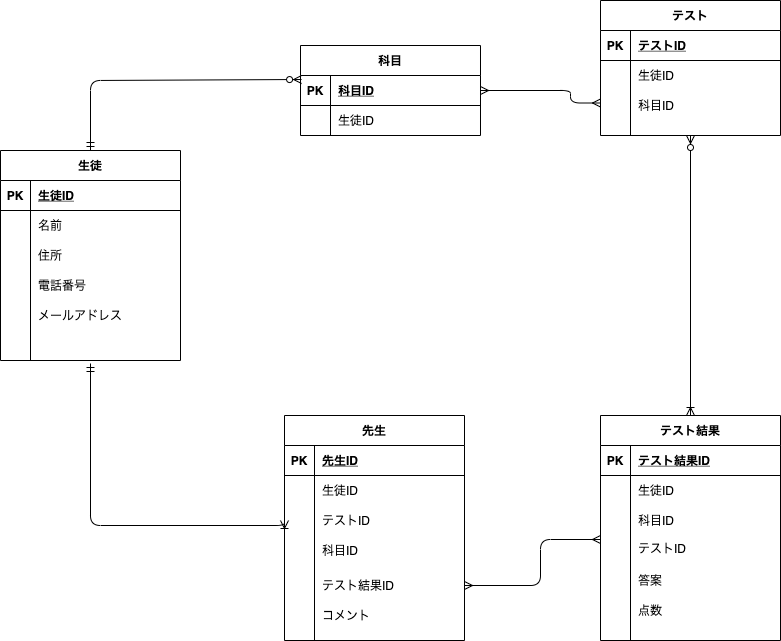

The diagram above was exported from draw.io. Its source (the exported page's mxGraphModel, read from the mxfile embedded in the PNG):
<mxGraphModel dx="1108" dy="722" grid="1" gridSize="10" guides="1" tooltips="1" connect="1" arrows="1" fold="1" page="1" pageScale="1" pageWidth="827" pageHeight="1169" math="0" shadow="0">
  <root>
    <mxCell id="0" />
    <mxCell id="1" parent="0" />
    <mxCell id="26" value="先生" style="shape=table;startSize=30;container=1;collapsible=1;childLayout=tableLayout;fixedRows=1;rowLines=0;fontStyle=1;align=center;resizeLast=1;" parent="1" vertex="1">
      <mxGeometry x="324" y="485" width="180" height="225" as="geometry">
        <mxRectangle x="500" y="130" width="60" height="30" as="alternateBounds" />
      </mxGeometry>
    </mxCell>
    <mxCell id="27" value="" style="shape=partialRectangle;collapsible=0;dropTarget=0;pointerEvents=0;fillColor=none;top=0;left=0;bottom=1;right=0;points=[[0,0.5],[1,0.5]];portConstraint=eastwest;" parent="26" vertex="1">
      <mxGeometry y="30" width="180" height="30" as="geometry" />
    </mxCell>
    <mxCell id="28" value="PK" style="shape=partialRectangle;connectable=0;fillColor=none;top=0;left=0;bottom=0;right=0;fontStyle=1;overflow=hidden;" parent="27" vertex="1">
      <mxGeometry width="30" height="30" as="geometry" />
    </mxCell>
    <mxCell id="29" value="先生ID" style="shape=partialRectangle;connectable=0;fillColor=none;top=0;left=0;bottom=0;right=0;align=left;spacingLeft=6;fontStyle=5;overflow=hidden;" parent="27" vertex="1">
      <mxGeometry x="30" width="150" height="30" as="geometry" />
    </mxCell>
    <mxCell id="k2pPOguZkID2-L46GyxD-131" value="" style="shape=partialRectangle;collapsible=0;dropTarget=0;pointerEvents=0;fillColor=none;top=0;left=0;bottom=0;right=0;points=[[0,0.5],[1,0.5]];portConstraint=eastwest;" parent="26" vertex="1">
      <mxGeometry y="60" width="180" height="30" as="geometry" />
    </mxCell>
    <mxCell id="k2pPOguZkID2-L46GyxD-132" value="" style="shape=partialRectangle;connectable=0;fillColor=none;top=0;left=0;bottom=0;right=0;editable=1;overflow=hidden;" parent="k2pPOguZkID2-L46GyxD-131" vertex="1">
      <mxGeometry width="30" height="30" as="geometry" />
    </mxCell>
    <mxCell id="k2pPOguZkID2-L46GyxD-133" value="生徒ID" style="shape=partialRectangle;connectable=0;fillColor=none;top=0;left=0;bottom=0;right=0;align=left;spacingLeft=6;overflow=hidden;" parent="k2pPOguZkID2-L46GyxD-131" vertex="1">
      <mxGeometry x="30" width="150" height="30" as="geometry" />
    </mxCell>
    <mxCell id="k2pPOguZkID2-L46GyxD-134" value="" style="shape=partialRectangle;collapsible=0;dropTarget=0;pointerEvents=0;fillColor=none;top=0;left=0;bottom=0;right=0;points=[[0,0.5],[1,0.5]];portConstraint=eastwest;" parent="26" vertex="1">
      <mxGeometry y="90" width="180" height="30" as="geometry" />
    </mxCell>
    <mxCell id="k2pPOguZkID2-L46GyxD-135" value="" style="shape=partialRectangle;connectable=0;fillColor=none;top=0;left=0;bottom=0;right=0;editable=1;overflow=hidden;" parent="k2pPOguZkID2-L46GyxD-134" vertex="1">
      <mxGeometry width="30" height="30" as="geometry" />
    </mxCell>
    <mxCell id="k2pPOguZkID2-L46GyxD-136" value="テストID" style="shape=partialRectangle;connectable=0;fillColor=none;top=0;left=0;bottom=0;right=0;align=left;spacingLeft=6;overflow=hidden;" parent="k2pPOguZkID2-L46GyxD-134" vertex="1">
      <mxGeometry x="30" width="150" height="30" as="geometry" />
    </mxCell>
    <mxCell id="uwa_zXE5BMeCgokX8AOn-139" value="" style="shape=partialRectangle;collapsible=0;dropTarget=0;pointerEvents=0;fillColor=none;top=0;left=0;bottom=0;right=0;points=[[0,0.5],[1,0.5]];portConstraint=eastwest;" vertex="1" parent="26">
      <mxGeometry y="120" width="180" height="30" as="geometry" />
    </mxCell>
    <mxCell id="uwa_zXE5BMeCgokX8AOn-140" value="" style="shape=partialRectangle;connectable=0;fillColor=none;top=0;left=0;bottom=0;right=0;editable=1;overflow=hidden;" vertex="1" parent="uwa_zXE5BMeCgokX8AOn-139">
      <mxGeometry width="30" height="30" as="geometry" />
    </mxCell>
    <mxCell id="uwa_zXE5BMeCgokX8AOn-141" value="科目ID" style="shape=partialRectangle;connectable=0;fillColor=none;top=0;left=0;bottom=0;right=0;align=left;spacingLeft=6;overflow=hidden;" vertex="1" parent="uwa_zXE5BMeCgokX8AOn-139">
      <mxGeometry x="30" width="150" height="30" as="geometry" />
    </mxCell>
    <mxCell id="30" value="" style="shape=partialRectangle;collapsible=0;dropTarget=0;pointerEvents=0;fillColor=none;top=0;left=0;bottom=0;right=0;points=[[0,0.5],[1,0.5]];portConstraint=eastwest;" parent="26" vertex="1">
      <mxGeometry y="150" width="180" height="40" as="geometry" />
    </mxCell>
    <mxCell id="31" value="" style="shape=partialRectangle;connectable=0;fillColor=none;top=0;left=0;bottom=0;right=0;editable=1;overflow=hidden;" parent="30" vertex="1">
      <mxGeometry width="30" height="40" as="geometry" />
    </mxCell>
    <mxCell id="32" value="テスト結果ID" style="shape=partialRectangle;connectable=0;fillColor=none;top=0;left=0;bottom=0;right=0;align=left;spacingLeft=6;overflow=hidden;" parent="30" vertex="1">
      <mxGeometry x="30" width="150" height="40" as="geometry" />
    </mxCell>
    <mxCell id="k2pPOguZkID2-L46GyxD-127" value="" style="shape=partialRectangle;collapsible=0;dropTarget=0;pointerEvents=0;fillColor=none;top=0;left=0;bottom=0;right=0;points=[[0,0.5],[1,0.5]];portConstraint=eastwest;" parent="26" vertex="1">
      <mxGeometry y="190" width="180" height="20" as="geometry" />
    </mxCell>
    <mxCell id="k2pPOguZkID2-L46GyxD-128" value="" style="shape=partialRectangle;connectable=0;fillColor=none;top=0;left=0;bottom=0;right=0;editable=1;overflow=hidden;" parent="k2pPOguZkID2-L46GyxD-127" vertex="1">
      <mxGeometry width="30" height="20" as="geometry" />
    </mxCell>
    <mxCell id="k2pPOguZkID2-L46GyxD-129" value="コメント" style="shape=partialRectangle;connectable=0;fillColor=none;top=0;left=0;bottom=0;right=0;align=left;spacingLeft=6;overflow=hidden;" parent="k2pPOguZkID2-L46GyxD-127" vertex="1">
      <mxGeometry x="30" width="150" height="20" as="geometry" />
    </mxCell>
    <mxCell id="40" value="テスト" style="shape=table;startSize=30;container=1;collapsible=1;childLayout=tableLayout;fixedRows=1;rowLines=0;fontStyle=1;align=center;resizeLast=1;" parent="1" vertex="1">
      <mxGeometry x="640" y="70" width="180" height="135" as="geometry" />
    </mxCell>
    <mxCell id="41" value="" style="shape=partialRectangle;collapsible=0;dropTarget=0;pointerEvents=0;fillColor=none;top=0;left=0;bottom=1;right=0;points=[[0,0.5],[1,0.5]];portConstraint=eastwest;" parent="40" vertex="1">
      <mxGeometry y="30" width="180" height="30" as="geometry" />
    </mxCell>
    <mxCell id="42" value="PK" style="shape=partialRectangle;connectable=0;fillColor=none;top=0;left=0;bottom=0;right=0;fontStyle=1;overflow=hidden;" parent="41" vertex="1">
      <mxGeometry width="30" height="30" as="geometry" />
    </mxCell>
    <mxCell id="43" value="テストID" style="shape=partialRectangle;connectable=0;fillColor=none;top=0;left=0;bottom=0;right=0;align=left;spacingLeft=6;fontStyle=5;overflow=hidden;" parent="41" vertex="1">
      <mxGeometry x="30" width="150" height="30" as="geometry" />
    </mxCell>
    <mxCell id="47" value="" style="shape=partialRectangle;collapsible=0;dropTarget=0;pointerEvents=0;fillColor=none;top=0;left=0;bottom=0;right=0;points=[[0,0.5],[1,0.5]];portConstraint=eastwest;" parent="40" vertex="1">
      <mxGeometry y="60" width="180" height="30" as="geometry" />
    </mxCell>
    <mxCell id="48" value="" style="shape=partialRectangle;connectable=0;fillColor=none;top=0;left=0;bottom=0;right=0;editable=1;overflow=hidden;" parent="47" vertex="1">
      <mxGeometry width="30" height="30" as="geometry" />
    </mxCell>
    <mxCell id="49" value="生徒ID" style="shape=partialRectangle;connectable=0;fillColor=none;top=0;left=0;bottom=0;right=0;align=left;spacingLeft=6;overflow=hidden;" parent="47" vertex="1">
      <mxGeometry x="30" width="150" height="30" as="geometry" />
    </mxCell>
    <mxCell id="uwa_zXE5BMeCgokX8AOn-130" value="" style="shape=partialRectangle;collapsible=0;dropTarget=0;pointerEvents=0;fillColor=none;top=0;left=0;bottom=0;right=0;points=[[0,0.5],[1,0.5]];portConstraint=eastwest;" vertex="1" parent="40">
      <mxGeometry y="90" width="180" height="30" as="geometry" />
    </mxCell>
    <mxCell id="uwa_zXE5BMeCgokX8AOn-131" value="" style="shape=partialRectangle;connectable=0;fillColor=none;top=0;left=0;bottom=0;right=0;editable=1;overflow=hidden;" vertex="1" parent="uwa_zXE5BMeCgokX8AOn-130">
      <mxGeometry width="30" height="30" as="geometry" />
    </mxCell>
    <mxCell id="uwa_zXE5BMeCgokX8AOn-132" value="科目ID" style="shape=partialRectangle;connectable=0;fillColor=none;top=0;left=0;bottom=0;right=0;align=left;spacingLeft=6;overflow=hidden;" vertex="1" parent="uwa_zXE5BMeCgokX8AOn-130">
      <mxGeometry x="30" width="150" height="30" as="geometry" />
    </mxCell>
    <mxCell id="53" value="生徒" style="shape=table;startSize=30;container=1;collapsible=1;childLayout=tableLayout;fixedRows=1;rowLines=0;fontStyle=1;align=center;resizeLast=1;" parent="1" vertex="1">
      <mxGeometry x="40" y="220" width="180" height="210" as="geometry">
        <mxRectangle x="500" y="130" width="60" height="30" as="alternateBounds" />
      </mxGeometry>
    </mxCell>
    <mxCell id="54" value="" style="shape=partialRectangle;collapsible=0;dropTarget=0;pointerEvents=0;fillColor=none;top=0;left=0;bottom=1;right=0;points=[[0,0.5],[1,0.5]];portConstraint=eastwest;" parent="53" vertex="1">
      <mxGeometry y="30" width="180" height="30" as="geometry" />
    </mxCell>
    <mxCell id="55" value="PK" style="shape=partialRectangle;connectable=0;fillColor=none;top=0;left=0;bottom=0;right=0;fontStyle=1;overflow=hidden;" parent="54" vertex="1">
      <mxGeometry width="30" height="30" as="geometry" />
    </mxCell>
    <mxCell id="56" value="生徒ID" style="shape=partialRectangle;connectable=0;fillColor=none;top=0;left=0;bottom=0;right=0;align=left;spacingLeft=6;fontStyle=5;overflow=hidden;" parent="54" vertex="1">
      <mxGeometry x="30" width="150" height="30" as="geometry" />
    </mxCell>
    <mxCell id="57" value="" style="shape=partialRectangle;collapsible=0;dropTarget=0;pointerEvents=0;fillColor=none;top=0;left=0;bottom=0;right=0;points=[[0,0.5],[1,0.5]];portConstraint=eastwest;" parent="53" vertex="1">
      <mxGeometry y="60" width="180" height="30" as="geometry" />
    </mxCell>
    <mxCell id="58" value="" style="shape=partialRectangle;connectable=0;fillColor=none;top=0;left=0;bottom=0;right=0;editable=1;overflow=hidden;" parent="57" vertex="1">
      <mxGeometry width="30" height="30" as="geometry" />
    </mxCell>
    <mxCell id="59" value="名前" style="shape=partialRectangle;connectable=0;fillColor=none;top=0;left=0;bottom=0;right=0;align=left;spacingLeft=6;overflow=hidden;" parent="57" vertex="1">
      <mxGeometry x="30" width="150" height="30" as="geometry" />
    </mxCell>
    <mxCell id="60" value="" style="shape=partialRectangle;collapsible=0;dropTarget=0;pointerEvents=0;fillColor=none;top=0;left=0;bottom=0;right=0;points=[[0,0.5],[1,0.5]];portConstraint=eastwest;" parent="53" vertex="1">
      <mxGeometry y="90" width="180" height="30" as="geometry" />
    </mxCell>
    <mxCell id="61" value="" style="shape=partialRectangle;connectable=0;fillColor=none;top=0;left=0;bottom=0;right=0;editable=1;overflow=hidden;" parent="60" vertex="1">
      <mxGeometry width="30" height="30" as="geometry" />
    </mxCell>
    <mxCell id="62" value="住所" style="shape=partialRectangle;connectable=0;fillColor=none;top=0;left=0;bottom=0;right=0;align=left;spacingLeft=6;overflow=hidden;" parent="60" vertex="1">
      <mxGeometry x="30" width="150" height="30" as="geometry" />
    </mxCell>
    <mxCell id="63" value="" style="shape=partialRectangle;collapsible=0;dropTarget=0;pointerEvents=0;fillColor=none;top=0;left=0;bottom=0;right=0;points=[[0,0.5],[1,0.5]];portConstraint=eastwest;" parent="53" vertex="1">
      <mxGeometry y="120" width="180" height="30" as="geometry" />
    </mxCell>
    <mxCell id="64" value="" style="shape=partialRectangle;connectable=0;fillColor=none;top=0;left=0;bottom=0;right=0;editable=1;overflow=hidden;" parent="63" vertex="1">
      <mxGeometry width="30" height="30" as="geometry" />
    </mxCell>
    <mxCell id="65" value="電話番号" style="shape=partialRectangle;connectable=0;fillColor=none;top=0;left=0;bottom=0;right=0;align=left;spacingLeft=6;overflow=hidden;" parent="63" vertex="1">
      <mxGeometry x="30" width="150" height="30" as="geometry" />
    </mxCell>
    <mxCell id="k7MH4O6uFmlw30ApYrZC-130" value="" style="shape=partialRectangle;collapsible=0;dropTarget=0;pointerEvents=0;fillColor=none;top=0;left=0;bottom=0;right=0;points=[[0,0.5],[1,0.5]];portConstraint=eastwest;" parent="53" vertex="1">
      <mxGeometry y="150" width="180" height="30" as="geometry" />
    </mxCell>
    <mxCell id="k7MH4O6uFmlw30ApYrZC-131" value="" style="shape=partialRectangle;connectable=0;fillColor=none;top=0;left=0;bottom=0;right=0;editable=1;overflow=hidden;" parent="k7MH4O6uFmlw30ApYrZC-130" vertex="1">
      <mxGeometry width="30" height="30" as="geometry" />
    </mxCell>
    <mxCell id="k7MH4O6uFmlw30ApYrZC-132" value="メールアドレス" style="shape=partialRectangle;connectable=0;fillColor=none;top=0;left=0;bottom=0;right=0;align=left;spacingLeft=6;overflow=hidden;" parent="k7MH4O6uFmlw30ApYrZC-130" vertex="1">
      <mxGeometry x="30" width="150" height="30" as="geometry" />
    </mxCell>
    <mxCell id="k7MH4O6uFmlw30ApYrZC-149" value="" style="shape=partialRectangle;collapsible=0;dropTarget=0;pointerEvents=0;fillColor=none;top=0;left=0;bottom=0;right=0;points=[[0,0.5],[1,0.5]];portConstraint=eastwest;" parent="53" vertex="1">
      <mxGeometry y="180" width="180" height="30" as="geometry" />
    </mxCell>
    <mxCell id="k7MH4O6uFmlw30ApYrZC-150" value="" style="shape=partialRectangle;connectable=0;fillColor=none;top=0;left=0;bottom=0;right=0;editable=1;overflow=hidden;" parent="k7MH4O6uFmlw30ApYrZC-149" vertex="1">
      <mxGeometry width="30" height="30" as="geometry" />
    </mxCell>
    <mxCell id="k7MH4O6uFmlw30ApYrZC-151" value="" style="shape=partialRectangle;connectable=0;fillColor=none;top=0;left=0;bottom=0;right=0;align=left;spacingLeft=6;overflow=hidden;" parent="k7MH4O6uFmlw30ApYrZC-149" vertex="1">
      <mxGeometry x="30" width="150" height="30" as="geometry" />
    </mxCell>
    <mxCell id="93" value="テスト結果" style="shape=table;startSize=30;container=1;collapsible=1;childLayout=tableLayout;fixedRows=1;rowLines=0;fontStyle=1;align=center;resizeLast=1;" parent="1" vertex="1">
      <mxGeometry x="640" y="485" width="180" height="225" as="geometry" />
    </mxCell>
    <mxCell id="94" value="" style="shape=partialRectangle;collapsible=0;dropTarget=0;pointerEvents=0;fillColor=none;top=0;left=0;bottom=1;right=0;points=[[0,0.5],[1,0.5]];portConstraint=eastwest;" parent="93" vertex="1">
      <mxGeometry y="30" width="180" height="30" as="geometry" />
    </mxCell>
    <mxCell id="95" value="PK" style="shape=partialRectangle;connectable=0;fillColor=none;top=0;left=0;bottom=0;right=0;fontStyle=1;overflow=hidden;" parent="94" vertex="1">
      <mxGeometry width="30" height="30" as="geometry" />
    </mxCell>
    <mxCell id="96" value="テスト結果ID" style="shape=partialRectangle;connectable=0;fillColor=none;top=0;left=0;bottom=0;right=0;align=left;spacingLeft=6;fontStyle=5;overflow=hidden;" parent="94" vertex="1">
      <mxGeometry x="30" width="150" height="30" as="geometry" />
    </mxCell>
    <mxCell id="106" value="" style="shape=partialRectangle;collapsible=0;dropTarget=0;pointerEvents=0;fillColor=none;top=0;left=0;bottom=0;right=0;points=[[0,0.5],[1,0.5]];portConstraint=eastwest;" parent="93" vertex="1">
      <mxGeometry y="60" width="180" height="30" as="geometry" />
    </mxCell>
    <mxCell id="107" value="" style="shape=partialRectangle;connectable=0;fillColor=none;top=0;left=0;bottom=0;right=0;editable=1;overflow=hidden;" parent="106" vertex="1">
      <mxGeometry width="30" height="30" as="geometry" />
    </mxCell>
    <mxCell id="108" value="生徒ID" style="shape=partialRectangle;connectable=0;fillColor=none;top=0;left=0;bottom=0;right=0;align=left;spacingLeft=6;overflow=hidden;" parent="106" vertex="1">
      <mxGeometry x="30" width="150" height="30" as="geometry" />
    </mxCell>
    <mxCell id="97" value="" style="shape=partialRectangle;collapsible=0;dropTarget=0;pointerEvents=0;fillColor=none;top=0;left=0;bottom=0;right=0;points=[[0,0.5],[1,0.5]];portConstraint=eastwest;" parent="93" vertex="1">
      <mxGeometry y="90" width="180" height="30" as="geometry" />
    </mxCell>
    <mxCell id="98" value="" style="shape=partialRectangle;connectable=0;fillColor=none;top=0;left=0;bottom=0;right=0;editable=1;overflow=hidden;" parent="97" vertex="1">
      <mxGeometry width="30" height="30" as="geometry" />
    </mxCell>
    <mxCell id="99" value="科目ID" style="shape=partialRectangle;connectable=0;fillColor=none;top=0;left=0;bottom=0;right=0;align=left;spacingLeft=6;overflow=hidden;" parent="97" vertex="1">
      <mxGeometry x="30" width="150" height="30" as="geometry" />
    </mxCell>
    <mxCell id="uwa_zXE5BMeCgokX8AOn-136" value="" style="shape=partialRectangle;collapsible=0;dropTarget=0;pointerEvents=0;fillColor=none;top=0;left=0;bottom=0;right=0;points=[[0,0.5],[1,0.5]];portConstraint=eastwest;" vertex="1" parent="93">
      <mxGeometry y="120" width="180" height="25" as="geometry" />
    </mxCell>
    <mxCell id="uwa_zXE5BMeCgokX8AOn-137" value="" style="shape=partialRectangle;connectable=0;fillColor=none;top=0;left=0;bottom=0;right=0;editable=1;overflow=hidden;" vertex="1" parent="uwa_zXE5BMeCgokX8AOn-136">
      <mxGeometry width="30" height="25" as="geometry" />
    </mxCell>
    <mxCell id="uwa_zXE5BMeCgokX8AOn-138" value="テストID" style="shape=partialRectangle;connectable=0;fillColor=none;top=0;left=0;bottom=0;right=0;align=left;spacingLeft=6;overflow=hidden;" vertex="1" parent="uwa_zXE5BMeCgokX8AOn-136">
      <mxGeometry x="30" width="150" height="25" as="geometry" />
    </mxCell>
    <mxCell id="k2pPOguZkID2-L46GyxD-124" value="" style="shape=partialRectangle;collapsible=0;dropTarget=0;pointerEvents=0;fillColor=none;top=0;left=0;bottom=0;right=0;points=[[0,0.5],[1,0.5]];portConstraint=eastwest;" parent="93" vertex="1">
      <mxGeometry y="145" width="180" height="40" as="geometry" />
    </mxCell>
    <mxCell id="k2pPOguZkID2-L46GyxD-125" value="" style="shape=partialRectangle;connectable=0;fillColor=none;top=0;left=0;bottom=0;right=0;editable=1;overflow=hidden;" parent="k2pPOguZkID2-L46GyxD-124" vertex="1">
      <mxGeometry width="30" height="40" as="geometry" />
    </mxCell>
    <mxCell id="k2pPOguZkID2-L46GyxD-126" value="答案" style="shape=partialRectangle;connectable=0;fillColor=none;top=0;left=0;bottom=0;right=0;align=left;spacingLeft=6;overflow=hidden;" parent="k2pPOguZkID2-L46GyxD-124" vertex="1">
      <mxGeometry x="30" width="150" height="40" as="geometry" />
    </mxCell>
    <mxCell id="100" value="" style="shape=partialRectangle;collapsible=0;dropTarget=0;pointerEvents=0;fillColor=none;top=0;left=0;bottom=0;right=0;points=[[0,0.5],[1,0.5]];portConstraint=eastwest;" parent="93" vertex="1">
      <mxGeometry y="185" width="180" height="20" as="geometry" />
    </mxCell>
    <mxCell id="101" value="" style="shape=partialRectangle;connectable=0;fillColor=none;top=0;left=0;bottom=0;right=0;editable=1;overflow=hidden;" parent="100" vertex="1">
      <mxGeometry width="30" height="20" as="geometry" />
    </mxCell>
    <mxCell id="102" value="点数" style="shape=partialRectangle;connectable=0;fillColor=none;top=0;left=0;bottom=0;right=0;align=left;spacingLeft=6;overflow=hidden;" parent="100" vertex="1">
      <mxGeometry x="30" width="150" height="20" as="geometry" />
    </mxCell>
    <mxCell id="5KTQTe4AG8cdLFu1zEmv-124" value="" style="fontSize=12;html=1;endArrow=ERzeroToMany;startArrow=ERmandOne;exitX=0.5;exitY=0;exitDx=0;exitDy=0;edgeStyle=orthogonalEdgeStyle;entryX=0.006;entryY=-0.04;entryDx=0;entryDy=0;entryPerimeter=0;" parent="1" source="53" edge="1">
      <mxGeometry width="100" height="100" relative="1" as="geometry">
        <mxPoint x="220" y="155" as="sourcePoint" />
        <mxPoint x="341.0799999999999" y="149" as="targetPoint" />
        <Array as="points">
          <mxPoint x="130" y="150" />
        </Array>
      </mxGeometry>
    </mxCell>
    <mxCell id="5KTQTe4AG8cdLFu1zEmv-125" value="" style="fontSize=12;html=1;endArrow=ERoneToMany;startArrow=ERzeroToMany;entryX=0.5;entryY=0;entryDx=0;entryDy=0;edgeStyle=orthogonalEdgeStyle;exitX=0.5;exitY=1;exitDx=0;exitDy=0;" parent="1" source="40" target="93" edge="1">
      <mxGeometry width="100" height="100" relative="1" as="geometry">
        <mxPoint x="570" y="380" as="sourcePoint" />
        <mxPoint x="610" y="45" as="targetPoint" />
        <Array as="points" />
      </mxGeometry>
    </mxCell>
    <mxCell id="UbTIby3At3yeGog2P6Ws-127" value="" style="fontSize=12;html=1;endArrow=ERoneToMany;startArrow=ERmandOne;entryX=0;entryY=0.5;entryDx=0;entryDy=0;exitX=0.5;exitY=1.1;exitDx=0;exitDy=0;exitPerimeter=0;edgeStyle=orthogonalEdgeStyle;" parent="1" source="k7MH4O6uFmlw30ApYrZC-149" target="k2pPOguZkID2-L46GyxD-134" edge="1">
      <mxGeometry width="100" height="100" relative="1" as="geometry">
        <mxPoint x="150" y="380" as="sourcePoint" />
        <mxPoint x="250" y="280" as="targetPoint" />
        <Array as="points">
          <mxPoint x="130" y="595" />
        </Array>
      </mxGeometry>
    </mxCell>
    <mxCell id="k2pPOguZkID2-L46GyxD-137" value="" style="edgeStyle=orthogonalEdgeStyle;fontSize=12;html=1;endArrow=ERmany;startArrow=ERmany;fontColor=#FFFFFF;entryX=1;entryY=0.5;entryDx=0;entryDy=0;" parent="1" target="30" edge="1">
      <mxGeometry width="100" height="100" relative="1" as="geometry">
        <mxPoint x="640" y="609" as="sourcePoint" />
        <mxPoint x="604" y="460" as="targetPoint" />
        <Array as="points">
          <mxPoint x="580" y="609" />
        </Array>
      </mxGeometry>
    </mxCell>
    <mxCell id="YondVKKFqoV8-jYupWfW-108" value="科目" style="shape=table;startSize=30;container=1;collapsible=1;childLayout=tableLayout;fixedRows=1;rowLines=0;fontStyle=1;align=center;resizeLast=1;" parent="1" vertex="1">
      <mxGeometry x="340" y="115" width="180" height="90" as="geometry" />
    </mxCell>
    <mxCell id="YondVKKFqoV8-jYupWfW-109" value="" style="shape=partialRectangle;collapsible=0;dropTarget=0;pointerEvents=0;fillColor=none;top=0;left=0;bottom=1;right=0;points=[[0,0.5],[1,0.5]];portConstraint=eastwest;" parent="YondVKKFqoV8-jYupWfW-108" vertex="1">
      <mxGeometry y="30" width="180" height="30" as="geometry" />
    </mxCell>
    <mxCell id="YondVKKFqoV8-jYupWfW-110" value="PK" style="shape=partialRectangle;connectable=0;fillColor=none;top=0;left=0;bottom=0;right=0;fontStyle=1;overflow=hidden;" parent="YondVKKFqoV8-jYupWfW-109" vertex="1">
      <mxGeometry width="30" height="30" as="geometry" />
    </mxCell>
    <mxCell id="YondVKKFqoV8-jYupWfW-111" value="科目ID" style="shape=partialRectangle;connectable=0;fillColor=none;top=0;left=0;bottom=0;right=0;align=left;spacingLeft=6;fontStyle=5;overflow=hidden;" parent="YondVKKFqoV8-jYupWfW-109" vertex="1">
      <mxGeometry x="30" width="150" height="30" as="geometry" />
    </mxCell>
    <mxCell id="YondVKKFqoV8-jYupWfW-112" value="" style="shape=partialRectangle;collapsible=0;dropTarget=0;pointerEvents=0;fillColor=none;top=0;left=0;bottom=0;right=0;points=[[0,0.5],[1,0.5]];portConstraint=eastwest;" parent="YondVKKFqoV8-jYupWfW-108" vertex="1">
      <mxGeometry y="60" width="180" height="30" as="geometry" />
    </mxCell>
    <mxCell id="YondVKKFqoV8-jYupWfW-113" value="" style="shape=partialRectangle;connectable=0;fillColor=none;top=0;left=0;bottom=0;right=0;editable=1;overflow=hidden;" parent="YondVKKFqoV8-jYupWfW-112" vertex="1">
      <mxGeometry width="30" height="30" as="geometry" />
    </mxCell>
    <mxCell id="YondVKKFqoV8-jYupWfW-114" value="生徒ID" style="shape=partialRectangle;connectable=0;fillColor=none;top=0;left=0;bottom=0;right=0;align=left;spacingLeft=6;overflow=hidden;" parent="YondVKKFqoV8-jYupWfW-112" vertex="1">
      <mxGeometry x="30" width="150" height="30" as="geometry" />
    </mxCell>
    <mxCell id="Pi_ej7fZoJtexagrr8ed-108" value="" style="fontSize=12;html=1;endArrow=ERmany;startArrow=ERmany;fontColor=#FFFFFF;exitX=0;exitY=0.5;exitDx=0;exitDy=0;edgeStyle=orthogonalEdgeStyle;entryX=1;entryY=0.5;entryDx=0;entryDy=0;" parent="1" target="YondVKKFqoV8-jYupWfW-109" edge="1">
      <mxGeometry width="100" height="100" relative="1" as="geometry">
        <mxPoint x="640" y="172.5" as="sourcePoint" />
        <mxPoint x="540" y="160" as="targetPoint" />
        <Array as="points">
          <mxPoint x="610" y="173" />
          <mxPoint x="610" y="160" />
        </Array>
      </mxGeometry>
    </mxCell>
  </root>
</mxGraphModel>